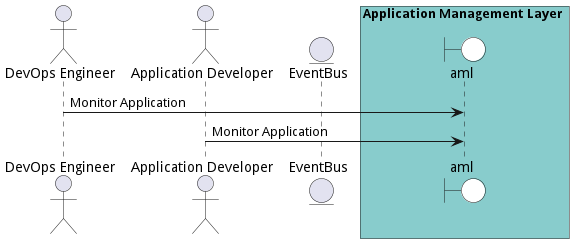

The diagram above was rendered by PlantUML. Its source (embedded in the PNG):
@startuml

actor "DevOps Engineer"

actor "Application Developer"


entity EventBus

box Application Management Layer #88cccc
    boundary aml #white
end box



"DevOps Engineer" -> aml: Monitor Application


"Application Developer" -> aml: Monitor Application



@enduml